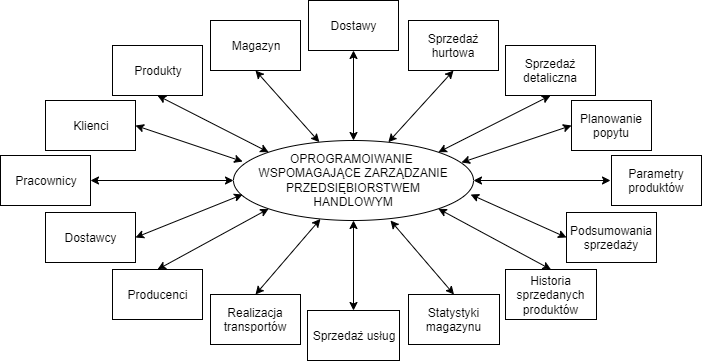

The diagram above was exported from draw.io. Its source (the exported page's mxGraphModel, read from the mxfile embedded in the PNG):
<mxGraphModel dx="1408" dy="611" grid="1" gridSize="10" guides="1" tooltips="1" connect="1" arrows="1" fold="1" page="1" pageScale="1" pageWidth="827" pageHeight="1169" math="0" shadow="0">
  <root>
    <mxCell id="0" />
    <mxCell id="1" parent="0" />
    <mxCell id="_qKsd-ZsMCTPRbZcBsrG-1" value="OPROGRAMOIWANIE &lt;br&gt;WSPOMAGAJĄCE ZARZĄDZANIE PRZEDSIĘBIORSTWEM&lt;br&gt;HANDLOWYM" style="ellipse;whiteSpace=wrap;html=1;" vertex="1" parent="1">
      <mxGeometry x="293" y="320" width="240" height="80" as="geometry" />
    </mxCell>
    <mxCell id="_qKsd-ZsMCTPRbZcBsrG-2" value="Klienci" style="rounded=0;whiteSpace=wrap;html=1;" vertex="1" parent="1">
      <mxGeometry x="105" y="280" width="90" height="50" as="geometry" />
    </mxCell>
    <mxCell id="_qKsd-ZsMCTPRbZcBsrG-3" value="Produkty" style="rounded=0;whiteSpace=wrap;html=1;" vertex="1" parent="1">
      <mxGeometry x="172" y="225" width="90" height="50" as="geometry" />
    </mxCell>
    <mxCell id="_qKsd-ZsMCTPRbZcBsrG-4" value="Magazyn" style="rounded=0;whiteSpace=wrap;html=1;" vertex="1" parent="1">
      <mxGeometry x="270" y="200" width="90" height="50" as="geometry" />
    </mxCell>
    <mxCell id="_qKsd-ZsMCTPRbZcBsrG-5" value="Dostawy" style="rounded=0;whiteSpace=wrap;html=1;" vertex="1" parent="1">
      <mxGeometry x="368" y="180" width="90" height="50" as="geometry" />
    </mxCell>
    <mxCell id="_qKsd-ZsMCTPRbZcBsrG-6" value="Sprzedaż hurtowa" style="rounded=0;whiteSpace=wrap;html=1;" vertex="1" parent="1">
      <mxGeometry x="468" y="200" width="90" height="50" as="geometry" />
    </mxCell>
    <mxCell id="_qKsd-ZsMCTPRbZcBsrG-7" value="Sprzedaż detaliczna" style="rounded=0;whiteSpace=wrap;html=1;" vertex="1" parent="1">
      <mxGeometry x="565" y="225" width="90" height="50" as="geometry" />
    </mxCell>
    <mxCell id="_qKsd-ZsMCTPRbZcBsrG-9" value="Pracownicy" style="rounded=0;whiteSpace=wrap;html=1;" vertex="1" parent="1">
      <mxGeometry x="60" y="335" width="90" height="50" as="geometry" />
    </mxCell>
    <mxCell id="_qKsd-ZsMCTPRbZcBsrG-10" value="Planowanie popytu" style="rounded=0;whiteSpace=wrap;html=1;" vertex="1" parent="1">
      <mxGeometry x="631" y="280" width="80" height="50" as="geometry" />
    </mxCell>
    <mxCell id="_qKsd-ZsMCTPRbZcBsrG-11" value="Dostawcy" style="rounded=0;whiteSpace=wrap;html=1;" vertex="1" parent="1">
      <mxGeometry x="105" y="392" width="90" height="50" as="geometry" />
    </mxCell>
    <mxCell id="_qKsd-ZsMCTPRbZcBsrG-13" value="Producenci" style="rounded=0;whiteSpace=wrap;html=1;" vertex="1" parent="1">
      <mxGeometry x="172" y="449" width="90" height="50" as="geometry" />
    </mxCell>
    <mxCell id="_qKsd-ZsMCTPRbZcBsrG-14" value="Realizacja transportów" style="rounded=0;whiteSpace=wrap;html=1;" vertex="1" parent="1">
      <mxGeometry x="270" y="474" width="90" height="50" as="geometry" />
    </mxCell>
    <mxCell id="_qKsd-ZsMCTPRbZcBsrG-15" value="Sprzedaż usług" style="rounded=0;whiteSpace=wrap;html=1;" vertex="1" parent="1">
      <mxGeometry x="367" y="490" width="92" height="50" as="geometry" />
    </mxCell>
    <mxCell id="_qKsd-ZsMCTPRbZcBsrG-16" value="Historia sprzedanych produktów" style="rounded=0;whiteSpace=wrap;html=1;" vertex="1" parent="1">
      <mxGeometry x="565" y="449" width="91" height="50" as="geometry" />
    </mxCell>
    <mxCell id="_qKsd-ZsMCTPRbZcBsrG-17" value="Podsumowania sprzedaży" style="rounded=0;whiteSpace=wrap;html=1;" vertex="1" parent="1">
      <mxGeometry x="626" y="392" width="90" height="50" as="geometry" />
    </mxCell>
    <mxCell id="_qKsd-ZsMCTPRbZcBsrG-18" value="Parametry produktów" style="rounded=0;whiteSpace=wrap;html=1;" vertex="1" parent="1">
      <mxGeometry x="671" y="335" width="90" height="50" as="geometry" />
    </mxCell>
    <mxCell id="_qKsd-ZsMCTPRbZcBsrG-20" style="edgeStyle=orthogonalEdgeStyle;rounded=0;orthogonalLoop=1;jettySize=auto;html=1;exitX=0.5;exitY=1;exitDx=0;exitDy=0;" edge="1" parent="1" source="_qKsd-ZsMCTPRbZcBsrG-17" target="_qKsd-ZsMCTPRbZcBsrG-17">
      <mxGeometry relative="1" as="geometry" />
    </mxCell>
    <mxCell id="_qKsd-ZsMCTPRbZcBsrG-31" value="" style="endArrow=classic;startArrow=classic;html=1;entryX=0.5;entryY=1;entryDx=0;entryDy=0;" edge="1" parent="1" source="_qKsd-ZsMCTPRbZcBsrG-15" target="_qKsd-ZsMCTPRbZcBsrG-1">
      <mxGeometry width="50" height="50" relative="1" as="geometry">
        <mxPoint x="60" y="910" as="sourcePoint" />
        <mxPoint x="110" y="860" as="targetPoint" />
      </mxGeometry>
    </mxCell>
    <mxCell id="_qKsd-ZsMCTPRbZcBsrG-32" value="" style="endArrow=classic;startArrow=classic;html=1;entryX=0.5;entryY=0;entryDx=0;entryDy=0;" edge="1" parent="1" source="_qKsd-ZsMCTPRbZcBsrG-1" target="_qKsd-ZsMCTPRbZcBsrG-14">
      <mxGeometry width="50" height="50" relative="1" as="geometry">
        <mxPoint x="423" y="500" as="sourcePoint" />
        <mxPoint x="423" y="410" as="targetPoint" />
      </mxGeometry>
    </mxCell>
    <mxCell id="_qKsd-ZsMCTPRbZcBsrG-33" value="" style="endArrow=classic;startArrow=classic;html=1;entryX=0.5;entryY=0;entryDx=0;entryDy=0;exitX=0;exitY=1;exitDx=0;exitDy=0;" edge="1" parent="1" source="_qKsd-ZsMCTPRbZcBsrG-1" target="_qKsd-ZsMCTPRbZcBsrG-13">
      <mxGeometry width="50" height="50" relative="1" as="geometry">
        <mxPoint x="292.9443757635752" y="373.45246084645305" as="sourcePoint" />
        <mxPoint x="228" y="449" as="targetPoint" />
      </mxGeometry>
    </mxCell>
    <mxCell id="_qKsd-ZsMCTPRbZcBsrG-34" value="" style="endArrow=classic;startArrow=classic;html=1;entryX=1;entryY=0.5;entryDx=0;entryDy=0;exitX=0.038;exitY=0.675;exitDx=0;exitDy=0;exitPerimeter=0;" edge="1" parent="1" source="_qKsd-ZsMCTPRbZcBsrG-1" target="_qKsd-ZsMCTPRbZcBsrG-11">
      <mxGeometry width="50" height="50" relative="1" as="geometry">
        <mxPoint x="399.9443757635752" y="418.45246084645305" as="sourcePoint" />
        <mxPoint x="335" y="494" as="targetPoint" />
      </mxGeometry>
    </mxCell>
    <mxCell id="_qKsd-ZsMCTPRbZcBsrG-36" value="" style="endArrow=classic;startArrow=classic;html=1;entryX=1;entryY=0.5;entryDx=0;entryDy=0;exitX=0;exitY=0.5;exitDx=0;exitDy=0;" edge="1" parent="1" source="_qKsd-ZsMCTPRbZcBsrG-1" target="_qKsd-ZsMCTPRbZcBsrG-9">
      <mxGeometry width="50" height="50" relative="1" as="geometry">
        <mxPoint x="409.9443757635752" y="428.45246084645305" as="sourcePoint" />
        <mxPoint x="345" y="504" as="targetPoint" />
      </mxGeometry>
    </mxCell>
    <mxCell id="_qKsd-ZsMCTPRbZcBsrG-37" value="Statystyki magazynu" style="rounded=0;whiteSpace=wrap;html=1;" vertex="1" parent="1">
      <mxGeometry x="468" y="474" width="91" height="50" as="geometry" />
    </mxCell>
    <mxCell id="_qKsd-ZsMCTPRbZcBsrG-38" value="" style="endArrow=classic;startArrow=classic;html=1;exitX=0.5;exitY=0;exitDx=0;exitDy=0;" edge="1" parent="1" source="_qKsd-ZsMCTPRbZcBsrG-37">
      <mxGeometry width="50" height="50" relative="1" as="geometry">
        <mxPoint x="423" y="500" as="sourcePoint" />
        <mxPoint x="450" y="400" as="targetPoint" />
      </mxGeometry>
    </mxCell>
    <mxCell id="_qKsd-ZsMCTPRbZcBsrG-39" value="" style="endArrow=classic;startArrow=classic;html=1;entryX=0.5;entryY=0;entryDx=0;entryDy=0;exitX=1;exitY=1;exitDx=0;exitDy=0;" edge="1" parent="1" source="_qKsd-ZsMCTPRbZcBsrG-1" target="_qKsd-ZsMCTPRbZcBsrG-16">
      <mxGeometry width="50" height="50" relative="1" as="geometry">
        <mxPoint x="433" y="510" as="sourcePoint" />
        <mxPoint x="433" y="420" as="targetPoint" />
      </mxGeometry>
    </mxCell>
    <mxCell id="_qKsd-ZsMCTPRbZcBsrG-40" value="" style="endArrow=classic;startArrow=classic;html=1;entryX=0;entryY=0.5;entryDx=0;entryDy=0;exitX=0.988;exitY=0.675;exitDx=0;exitDy=0;exitPerimeter=0;" edge="1" parent="1" source="_qKsd-ZsMCTPRbZcBsrG-1" target="_qKsd-ZsMCTPRbZcBsrG-17">
      <mxGeometry width="50" height="50" relative="1" as="geometry">
        <mxPoint x="443" y="520" as="sourcePoint" />
        <mxPoint x="443" y="430" as="targetPoint" />
      </mxGeometry>
    </mxCell>
    <mxCell id="_qKsd-ZsMCTPRbZcBsrG-41" value="" style="endArrow=classic;startArrow=classic;html=1;exitX=1;exitY=0.5;exitDx=0;exitDy=0;" edge="1" parent="1" source="_qKsd-ZsMCTPRbZcBsrG-1">
      <mxGeometry width="50" height="50" relative="1" as="geometry">
        <mxPoint x="453" y="530" as="sourcePoint" />
        <mxPoint x="670" y="360" as="targetPoint" />
      </mxGeometry>
    </mxCell>
    <mxCell id="_qKsd-ZsMCTPRbZcBsrG-42" value="" style="endArrow=classic;startArrow=classic;html=1;entryX=0.5;entryY=1;entryDx=0;entryDy=0;" edge="1" parent="1" source="_qKsd-ZsMCTPRbZcBsrG-1" target="_qKsd-ZsMCTPRbZcBsrG-5">
      <mxGeometry width="50" height="50" relative="1" as="geometry">
        <mxPoint x="463" y="540" as="sourcePoint" />
        <mxPoint x="463" y="450" as="targetPoint" />
      </mxGeometry>
    </mxCell>
    <mxCell id="_qKsd-ZsMCTPRbZcBsrG-43" value="" style="endArrow=classic;startArrow=classic;html=1;entryX=0.5;entryY=1;entryDx=0;entryDy=0;" edge="1" parent="1" source="_qKsd-ZsMCTPRbZcBsrG-1" target="_qKsd-ZsMCTPRbZcBsrG-6">
      <mxGeometry width="50" height="50" relative="1" as="geometry">
        <mxPoint x="473" y="550" as="sourcePoint" />
        <mxPoint x="473" y="460" as="targetPoint" />
      </mxGeometry>
    </mxCell>
    <mxCell id="_qKsd-ZsMCTPRbZcBsrG-44" value="" style="endArrow=classic;startArrow=classic;html=1;entryX=0.5;entryY=1;entryDx=0;entryDy=0;exitX=1;exitY=0;exitDx=0;exitDy=0;" edge="1" parent="1" source="_qKsd-ZsMCTPRbZcBsrG-1" target="_qKsd-ZsMCTPRbZcBsrG-7">
      <mxGeometry width="50" height="50" relative="1" as="geometry">
        <mxPoint x="483" y="560" as="sourcePoint" />
        <mxPoint x="483" y="470" as="targetPoint" />
      </mxGeometry>
    </mxCell>
    <mxCell id="_qKsd-ZsMCTPRbZcBsrG-45" value="" style="endArrow=classic;startArrow=classic;html=1;entryX=0;entryY=0.5;entryDx=0;entryDy=0;exitX=0.95;exitY=0.275;exitDx=0;exitDy=0;exitPerimeter=0;" edge="1" parent="1" source="_qKsd-ZsMCTPRbZcBsrG-1" target="_qKsd-ZsMCTPRbZcBsrG-10">
      <mxGeometry width="50" height="50" relative="1" as="geometry">
        <mxPoint x="493" y="570" as="sourcePoint" />
        <mxPoint x="493" y="480" as="targetPoint" />
      </mxGeometry>
    </mxCell>
    <mxCell id="_qKsd-ZsMCTPRbZcBsrG-46" value="" style="endArrow=classic;startArrow=classic;html=1;entryX=0.5;entryY=1;entryDx=0;entryDy=0;" edge="1" parent="1" source="_qKsd-ZsMCTPRbZcBsrG-1" target="_qKsd-ZsMCTPRbZcBsrG-4">
      <mxGeometry width="50" height="50" relative="1" as="geometry">
        <mxPoint x="503" y="580" as="sourcePoint" />
        <mxPoint x="503" y="490" as="targetPoint" />
      </mxGeometry>
    </mxCell>
    <mxCell id="_qKsd-ZsMCTPRbZcBsrG-47" value="" style="endArrow=classic;startArrow=classic;html=1;entryX=0.5;entryY=1;entryDx=0;entryDy=0;exitX=0;exitY=0;exitDx=0;exitDy=0;" edge="1" parent="1" source="_qKsd-ZsMCTPRbZcBsrG-1" target="_qKsd-ZsMCTPRbZcBsrG-3">
      <mxGeometry width="50" height="50" relative="1" as="geometry">
        <mxPoint x="513" y="590" as="sourcePoint" />
        <mxPoint x="513" y="500" as="targetPoint" />
      </mxGeometry>
    </mxCell>
    <mxCell id="_qKsd-ZsMCTPRbZcBsrG-48" value="" style="endArrow=classic;startArrow=classic;html=1;entryX=1;entryY=0.5;entryDx=0;entryDy=0;exitX=0.038;exitY=0.263;exitDx=0;exitDy=0;exitPerimeter=0;" edge="1" parent="1" source="_qKsd-ZsMCTPRbZcBsrG-1" target="_qKsd-ZsMCTPRbZcBsrG-2">
      <mxGeometry width="50" height="50" relative="1" as="geometry">
        <mxPoint x="523" y="600" as="sourcePoint" />
        <mxPoint x="523" y="510" as="targetPoint" />
      </mxGeometry>
    </mxCell>
  </root>
</mxGraphModel>